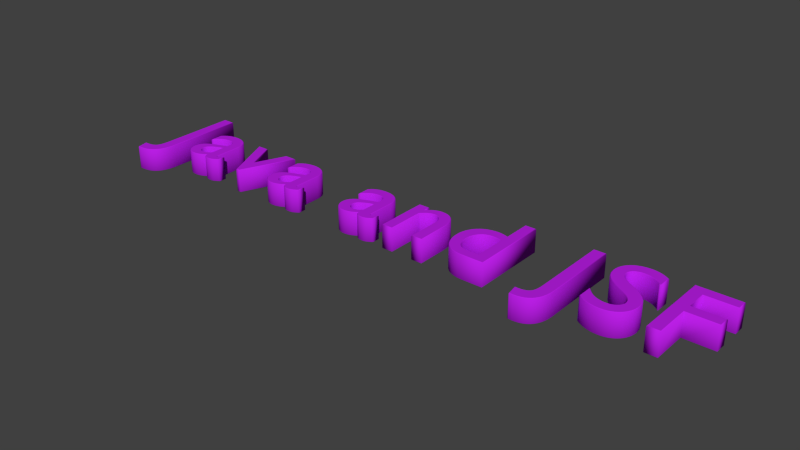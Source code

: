 # Source: Eclipse_Java2.blend  (saved by Blender 2.71.0; exported with 4.5.12 LTS)
import bpy
from mathutils import Matrix  # noqa: F401  (used for matrix-valued properties, if any)

bpy.ops.wm.read_factory_settings(use_empty=True)
scene = bpy.context.scene
scene.name = 'Scene'

# ---- collections
col_collection_1 = bpy.data.collections.new('Collection 1'); scene.collection.children.link(col_collection_1)

# ---- materials (node trees are filled in below, after node groups)
mat_material_jsf = bpy.data.materials.new('Material_JSF')
mat_material_jsf.alpha_threshold = 0.0
mat_material_jsf.use_transparent_shadow = False
mat_material_jsf.diffuse_color = (0.5026, 0.01391, 0.8, 1.0)
mat_material_jsf.roughness = 0.5
mat_material_jsf.line_color = (0.0, 0.0, 0.0, 1.0)

# ---- material node trees

# ---- world
world_world = bpy.data.worlds.new('World'); scene.world = world_world
world_world.color = (0.05088, 0.05088, 0.05088)
world_world.use_sun_shadow = False
world_world.sun_shadow_jitter_overblur = 0.0
world_world.cycles.sampling_method = 'MANUAL'
world_world.cycles.sample_map_resolution = 256

# ---- curves / text
txt_text = bpy.data.curves.new('Text', 'FONT')
txt_text.dimensions = '2D'
txt_text.body = 'Java and JSF'
txt_text.materials.append(mat_material_jsf)
txt_text.use_path_clamp = True
txt_text.bevel_resolution = 0
txt_text.extrude = 0.1
txt_text.bevel_depth = 0.005
txt_text.space_character = 1.1

# ---- objects
ob_text = bpy.data.objects.new('Text', txt_text)

# ---- transforms, parenting, visibility, modifiers, constraints
ob_text.location = (0.2305, -0.6928, 1.08)
ob_text.lineart.crease_threshold = 0.0

# ---- collection membership
col_collection_1.objects.link(ob_text)

# ---- scene / render settings (as saved in the file)
scene.frame_start = 1; scene.frame_end = 250; scene.frame_set(18)
scene.render.engine = 'BLENDER_EEVEE_NEXT'
scene.render.resolution_percentage = 50
scene.render.dither_intensity = 0.0
scene.cycles.use_denoising = False
scene.cycles.samples = 10
scene.cycles.sampling_pattern = 'TABULATED_SOBOL'
scene.cycles.light_sampling_threshold = 0.0
scene.cycles.use_adaptive_sampling = False
scene.cycles.use_light_tree = False
scene.cycles.blur_glossy = 0.0
scene.cycles.volume_bounces = 1
scene.cycles.pixel_filter_type = 'GAUSSIAN'
scene.cycles.sample_clamp_indirect = 0.0
scene.view_settings.view_transform = 'Standard'
bpy.context.view_layer.update()

# ---- added for rendering (the .blend has no active camera and no usable light): camera, sun
cam_auto = bpy.data.cameras.new('AutoCamera')
cam_auto.lens = 50.0
cam_auto.sensor_width = 36.0
cam_auto.clip_end = 1000.0
ob_auto_camera = bpy.data.objects.new('AutoCamera', cam_auto)
scene.collection.objects.link(ob_auto_camera)
ob_auto_camera.location = (7.78859, -6.42941, 5.05781)
ob_auto_camera.rotation_euler = (1.09748, -7.21219e-08, 0.694738)
scene.camera = ob_auto_camera
light_auto_sun = bpy.data.lights.new('AutoSun', 'SUN')
light_auto_sun.energy = 3.0
light_auto_sun.angle = 0.0523599
ob_auto_sun = bpy.data.objects.new('AutoSun', light_auto_sun)
scene.collection.objects.link(ob_auto_sun)
ob_auto_sun.rotation_euler = (0.872665, 0.174533, 0.523599)
bpy.context.view_layer.update()
